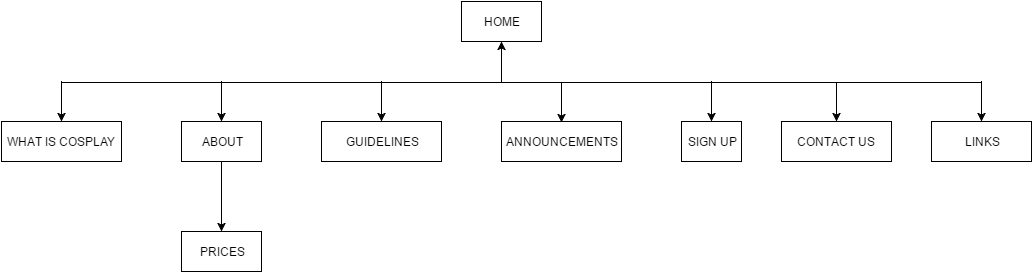

The diagram above was exported from draw.io. Its source (the exported page's mxGraphModel, read from the mxfile embedded in the PNG):
<mxGraphModel dx="880" dy="448" grid="1" gridSize="10" guides="1" tooltips="1" connect="1" arrows="1" fold="1" page="1" pageScale="1" pageWidth="1169" pageHeight="826" background="#ffffff" math="0">
  <root>
    <mxCell id="0" />
    <mxCell id="1" parent="0" />
    <mxCell id="7" value="" style="endArrow=classic;html=1;exitX=0;exitY=0.484;exitPerimeter=0;" parent="1" source="8" edge="1">
      <mxGeometry width="50" height="50" relative="1" as="geometry">
        <mxPoint x="190" y="120" as="sourcePoint" />
        <mxPoint x="120" y="160" as="targetPoint" />
      </mxGeometry>
    </mxCell>
    <mxCell id="8" value="" style="line;html=1;strokeWidth=1;fillColor=none;align=left;verticalAlign=middle;spacingTop=-1;spacingLeft=3;spacingRight=3;rotatable=0;labelPosition=right;points=[];portConstraint=eastwest;" parent="1" vertex="1">
      <mxGeometry x="120" y="90" width="320" height="62" as="geometry" />
    </mxCell>
    <mxCell id="9" value="" style="line;html=1;strokeWidth=1;fillColor=none;align=left;verticalAlign=middle;spacingTop=-1;spacingLeft=3;spacingRight=3;rotatable=0;labelPosition=right;points=[];portConstraint=eastwest;" parent="1" vertex="1">
      <mxGeometry x="440" y="90" width="600" height="62" as="geometry" />
    </mxCell>
    <mxCell id="10" value="" style="endArrow=classic;html=1;" parent="1" edge="1">
      <mxGeometry width="50" height="50" relative="1" as="geometry">
        <mxPoint x="620" y="121" as="sourcePoint" />
        <mxPoint x="620" y="161" as="targetPoint" />
      </mxGeometry>
    </mxCell>
    <mxCell id="12" value="" style="endArrow=classic;html=1;" parent="1" target="16" edge="1">
      <mxGeometry width="50" height="50" relative="1" as="geometry">
        <mxPoint x="280" y="120" as="sourcePoint" />
        <mxPoint x="280" y="160" as="targetPoint" />
      </mxGeometry>
    </mxCell>
    <mxCell id="14" value="HOME" style="whiteSpace=wrap;html=1;" parent="1" vertex="1">
      <mxGeometry x="520" y="40" width="80" height="40" as="geometry" />
    </mxCell>
    <mxCell id="15" value="GUIDELINES" style="whiteSpace=wrap;html=1;" parent="1" vertex="1">
      <mxGeometry x="380" y="160" width="120" height="40" as="geometry" />
    </mxCell>
    <mxCell id="20" style="edgeStyle=orthogonalEdgeStyle;rounded=0;html=1;exitX=0.5;exitY=1;entryX=0.5;entryY=0;jettySize=auto;orthogonalLoop=1;" parent="1" source="16" target="18" edge="1">
      <mxGeometry relative="1" as="geometry" />
    </mxCell>
    <mxCell id="16" value="ABOUT" style="whiteSpace=wrap;html=1;" parent="1" vertex="1">
      <mxGeometry x="240" y="160" width="80" height="40" as="geometry" />
    </mxCell>
    <mxCell id="17" value="WHAT IS COSPLAY" style="whiteSpace=wrap;html=1;" parent="1" vertex="1">
      <mxGeometry x="60" y="160" width="120" height="40" as="geometry" />
    </mxCell>
    <mxCell id="18" value="PRICES" style="whiteSpace=wrap;html=1;" parent="1" vertex="1">
      <mxGeometry x="240" y="270" width="80" height="40" as="geometry" />
    </mxCell>
    <mxCell id="21" value="ANNOUNCEMENTS" style="whiteSpace=wrap;html=1;" parent="1" vertex="1">
      <mxGeometry x="560" y="160" width="120" height="40" as="geometry" />
    </mxCell>
    <mxCell id="22" value="SIGN UP" style="whiteSpace=wrap;html=1;" parent="1" vertex="1">
      <mxGeometry x="740" y="160" width="60" height="40" as="geometry" />
    </mxCell>
    <mxCell id="23" value="" style="endArrow=classic;html=1;entryX=0.5;entryY=0;" parent="1" target="22" edge="1">
      <mxGeometry width="50" height="50" relative="1" as="geometry">
        <mxPoint x="770" y="120" as="sourcePoint" />
        <mxPoint x="490" y="10" as="targetPoint" />
      </mxGeometry>
    </mxCell>
    <mxCell id="24" value="" style="endArrow=classic;html=1;" parent="1" edge="1">
      <mxGeometry width="50" height="50" relative="1" as="geometry">
        <mxPoint x="1040" y="120" as="sourcePoint" />
        <mxPoint x="1040" y="160" as="targetPoint" />
      </mxGeometry>
    </mxCell>
    <mxCell id="25" value="" style="endArrow=classic;html=1;entryX=0.5;entryY=0;" parent="1" target="15" edge="1">
      <mxGeometry width="50" height="50" relative="1" as="geometry">
        <mxPoint x="440" y="120" as="sourcePoint" />
        <mxPoint x="370" y="10" as="targetPoint" />
      </mxGeometry>
    </mxCell>
    <mxCell id="26" value="" style="endArrow=classic;html=1;exitX=0.758;exitY=0.499;exitPerimeter=0;" parent="1" source="9" edge="1">
      <mxGeometry width="50" height="50" relative="1" as="geometry">
        <mxPoint x="790" y="60" as="sourcePoint" />
        <mxPoint x="895" y="160" as="targetPoint" />
      </mxGeometry>
    </mxCell>
    <mxCell id="27" value="CONTACT US" style="whiteSpace=wrap;html=1;" parent="1" vertex="1">
      <mxGeometry x="840" y="160" width="110" height="40" as="geometry" />
    </mxCell>
    <mxCell id="28" value="LINKS" style="whiteSpace=wrap;html=1;" parent="1" vertex="1">
      <mxGeometry x="990" y="160" width="100" height="40" as="geometry" />
    </mxCell>
    <mxCell id="31" value="" style="endArrow=classic;html=1;entryX=0.5;entryY=1;" parent="1" target="14" edge="1">
      <mxGeometry width="50" height="50" relative="1" as="geometry">
        <mxPoint x="560" y="120" as="sourcePoint" />
        <mxPoint x="561" y="120" as="targetPoint" />
      </mxGeometry>
    </mxCell>
  </root>
</mxGraphModel>